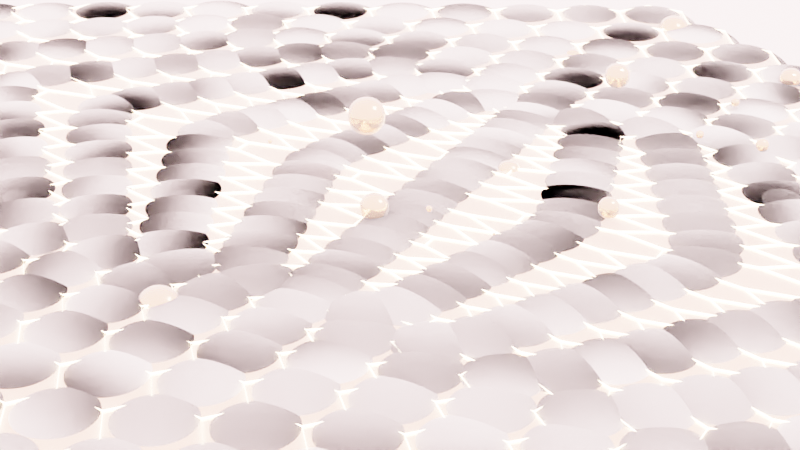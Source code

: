 # Source: procgen_hexgrid.blend  (saved by Blender 4.2.66; exported with 4.5.12 LTS)
import bpy
from mathutils import Matrix  # noqa: F401  (used for matrix-valued properties, if any)

bpy.ops.wm.read_factory_settings(use_empty=True)
scene = bpy.context.scene
scene.name = 'Scene'

# ---- collections
col_main = bpy.data.collections.new('Main'); scene.collection.children.link(col_main)
col_cutters = bpy.data.collections.new('Cutters'); scene.collection.children.link(col_cutters)
col_lights = bpy.data.collections.new('Lights'); scene.collection.children.link(col_lights)
col_lights_1 = bpy.data.collections.new('Lights 1'); col_lights.children.link(col_lights_1)
col_cameras = bpy.data.collections.new('Cameras'); scene.collection.children.link(col_cameras)

# ---- materials (node trees are filled in below, after node groups)
mat_pared = bpy.data.materials.new('Pared')
mat_pared.use_transparent_shadow = False
mat_pared.diffuse_color = (0.2984, 0.7449, 0.5911, 1.0)
mat_material = bpy.data.materials.new('Material')
mat_material.use_transparent_shadow = False
mat_material.diffuse_color = (0.2984, 0.7449, 0.5911, 1.0)
mat_pared_001 = bpy.data.materials.new('Pared.001')
mat_pared_001.use_transparent_shadow = False
mat_pared_001.diffuse_color = (0.2984, 0.7449, 0.5911, 1.0)

# ---- node groups
ng_geometry_nodes = bpy.data.node_groups.new('Geometry Nodes', 'GeometryNodeTree')
_s = ng_geometry_nodes.interface.new_socket(name='Geometry', in_out='OUTPUT', socket_type='NodeSocketGeometry')
_s = ng_geometry_nodes.interface.new_socket(name='Geometry', in_out='INPUT', socket_type='NodeSocketGeometry')
ng_geometry_nodes.is_modifier = True
_N = ng_geometry_nodes.nodes; _L = ng_geometry_nodes.links
n0 = _N.new('NodeFrame'); n0.name = 'Frame.001'; n0.location = (-781, 225)
n0.label = 'Make the parallelogram shaped hex grid'
n0.width = 1391
n1 = _N.new('NodeFrame'); n1.name = 'Frame'; n1.location = (361, -246)
n1.label = 'Shear'
n1.width = 830
n2 = _N.new('NodeFrame'); n2.name = 'Frame.002'; n2.location = (728, 221)
n2.label = 'Wrap hexes'
n2.width = 954
n3 = _N.new('NodeFrame'); n3.name = 'Frame.003'; n3.location = (1757, 168)
n3.label = 'extrude and set materials'
n3.width = 632
n4 = _N.new('GeometryNodeCurvePrimitiveQuadrilateral'); n4.name = 'Quadrilateral'; n4.location = (30, -77)
n4.inputs[0].default_value = 5.0
n4.inputs[1].default_value = 5.0
n5 = _N.new('GeometryNodeFillCurve'); n5.name = 'Fill Curve'; n5.location = (298, -77)
n6 = _N.new('GeometryNodeSubdivideMesh'); n6.name = 'Subdivide Mesh'; n6.location = (536, -77)
n6.inputs[1].default_value = 4
n7 = _N.new('GeometryNodeTriangulate'); n7.name = 'Triangulate'; n7.location = (781, -40)
n7.ngon_method = 'CLIP'
n8 = _N.new('GeometryNodeDualMesh'); n8.name = 'Dual Mesh'; n8.location = (1221, -47)
n9 = _N.new('GeometryNodeInputPosition'); n9.name = 'Position'; n9.location = (30, -259)
n10 = _N.new('ShaderNodeMath'); n10.name = 'Math'; n10.location = (367, -211)
n10.operation = 'MULTIPLY'
n10.inputs[1].default_value = -0.5
n11 = _N.new('ShaderNodeCombineXYZ'); n11.name = 'Combine XYZ'; n11.location = (546, -198)
n12 = _N.new('GeometryNodeSetPosition'); n12.name = 'Set Position'; n12.location = (660, -40)
n13 = _N.new('ShaderNodeSeparateXYZ'); n13.name = 'Separate XYZ'; n13.location = (188, -224)
n14 = _N.new('GeometryNodeSeparateGeometry'); n14.name = 'Separate Geometry'; n14.location = (556, -40)
n14.domain = 'FACE'
n15 = _N.new('GeometryNodeSetPosition'); n15.name = 'Set Position.001'; n15.location = (717, -243)
n15.inputs[3].default_value = (1.875, 0.0, 0.0)
n16 = _N.new('GeometryNodeScaleElements'); n16.name = 'Scale Elements'; n16.location = (263, -60)
n17 = _N.new('GeometryNodeSplitEdges'); n17.name = 'Split Edges'; n17.location = (30, -57)
n18 = _N.new('GeometryNodeJoinGeometry'); n18.name = 'Join Geometry'; n18.location = (784, -70)
n19 = _N.new('NodeGroupOutput'); n19.name = 'Group Output'; n19.location = (2420, 47)
n20 = _N.new('GeometryNodeSetMaterial'); n20.name = 'Set Material.001'; n20.location = (462, -73)
n20.inputs[2].default_value = mat_pared_001
n21 = _N.new('GeometryNodeSetMaterial'); n21.name = 'Set Material'; n21.location = (243, -40)
n21.inputs[2].default_value = mat_material
n22 = _N.new('GeometryNodeExtrudeMesh'); n22.name = 'Extrude Mesh'; n22.location = (30, -113)
n22.inputs[3].default_value = -2.5
n23 = _N.new('GeometryNodeSetPosition'); n23.name = 'Set Position.003'; n23.location = (373, -229)
n23.inputs[3].default_value = (0.0, 0.0, 2.3)
n1.parent = n0
n4.parent = n0
n5.parent = n0
n6.parent = n0
n7.parent = n0
n8.parent = n0
n9.parent = n1
n10.parent = n1
n11.parent = n1
n12.parent = n1
n13.parent = n1
n14.parent = n2
n15.parent = n2
n16.parent = n2
n17.parent = n2
n18.parent = n2
n20.parent = n3
n21.parent = n3
n22.parent = n3
n23.parent = n3
_L.new(n4.outputs[0], n5.inputs[0])
_L.new(n5.outputs[0], n6.inputs[0])
_L.new(n6.outputs[0], n7.inputs[0])
_L.new(n9.outputs[0], n13.inputs[0])
_L.new(n13.outputs[1], n10.inputs[0])
_L.new(n10.outputs[0], n11.inputs[0])
_L.new(n11.outputs[0], n12.inputs[3])
_L.new(n7.outputs[0], n12.inputs[0])
_L.new(n12.outputs[0], n8.inputs[0])
_L.new(n8.outputs[0], n17.inputs[0])
_L.new(n14.outputs[1], n18.inputs[0])
_L.new(n15.outputs[0], n18.inputs[0])
_L.new(n17.outputs[0], n16.inputs[0])
_L.new(n16.outputs[0], n14.inputs[0])
_L.new(n18.outputs[0], n22.inputs[0])
_L.new(n22.outputs[1], n21.inputs[1])
_L.new(n22.outputs[2], n20.inputs[1])
_L.new(n20.outputs[0], n19.inputs[0])
_L.new(n14.outputs[0], n15.inputs[0])
_L.new(n22.outputs[0], n21.inputs[0])
_L.new(n21.outputs[0], n23.inputs[0])
_L.new(n22.outputs[1], n23.inputs[1])
_L.new(n23.outputs[0], n20.inputs[0])
n19.is_active_output = True
ng_pelotas = bpy.data.node_groups.new('Pelotas', 'GeometryNodeTree')
_s = ng_pelotas.interface.new_socket(name='Geometry', in_out='OUTPUT', socket_type='NodeSocketGeometry')
_s = ng_pelotas.interface.new_socket(name='Geometry', in_out='INPUT', socket_type='NodeSocketGeometry')
ng_pelotas.is_modifier = True
_N = ng_pelotas.nodes; _L = ng_pelotas.links
n0 = _N.new('NodeGroupInput'); n0.name = 'Group Input'; n0.location = (-749, 33)
n1 = _N.new('NodeGroupOutput'); n1.name = 'Group Output'; n1.location = (289, 245)
n2 = _N.new('GeometryNodeInstanceOnPoints'); n2.name = 'Instance on Points'; n2.location = (-140, 242)
n3 = _N.new('GeometryNodeGeometryToInstance'); n3.name = 'Geometry to Instance'; n3.location = (-560, 32)
n4 = _N.new('GeometryNodeMeshGrid'); n4.name = 'Grid'; n4.location = (-448, 248)
n4.inputs[0].default_value = 24.6
n4.inputs[1].default_value = 22.7
n4.inputs[2].default_value = 11
n4.inputs[3].default_value = 8
n5 = _N.new('GeometryNodeSetPosition'); n5.name = 'Set Position'; n5.location = (71, 272)
n6 = _N.new('GeometryNodeInputPosition'); n6.name = 'Position'; n6.location = (-806, -170)
n7 = _N.new('ShaderNodeSeparateXYZ'); n7.name = 'Separate XYZ'; n7.location = (-645, -157)
n8 = _N.new('FunctionNodeCompare'); n8.name = 'Compare'; n8.location = (-461, -92)
n8.operation = 'GREATER_EQUAL'
n8.inputs[1].default_value = -7.0
n9 = _N.new('GeometryNodeJoinGeometry'); n9.name = 'Join Geometry'; n9.location = (246, 122)
n10 = _N.new('ShaderNodeMath'); n10.name = 'Math'; n10.location = (-132, -138)
n10.operation = 'POWER'
n10.inputs[0].default_value = -1.11
n11 = _N.new('GeometryNodeInputIndex'); n11.name = 'Index'; n11.location = (-293, -177)
n12 = _N.new('ShaderNodeMath'); n12.name = 'Math.001'; n12.location = (82, -118)
n12.operation = 'FRACT'
n12.inputs[1].default_value = -0.1
n13 = _N.new('FunctionNodeRandomValue'); n13.name = 'Random Value'; n13.location = (311, -18)
n13.data_type = 'FLOAT_VECTOR'
n13.inputs[0].default_value = (-10.6, -1.5, 7.0)
n13.inputs[1].default_value = (14.3, 3.4, -3.0)
n13.inputs[8].default_value = 32
_L.new(n3.outputs[0], n2.inputs[2])
_L.new(n0.outputs[0], n3.inputs[0])
_L.new(n4.outputs[0], n2.inputs[0])
_L.new(n2.outputs[0], n5.inputs[0])
_L.new(n6.outputs[0], n7.inputs[0])
_L.new(n7.outputs[1], n8.inputs[0])
_L.new(n8.outputs[0], n2.inputs[1])
_L.new(n5.outputs[0], n9.inputs[0])
_L.new(n9.outputs[0], n1.inputs[0])
_L.new(n11.outputs[0], n10.inputs[1])
_L.new(n10.outputs[0], n12.inputs[0])
_L.new(n12.outputs[0], n2.inputs[6])
_L.new(n13.outputs[0], n5.inputs[3])
n1.is_active_output = True
ng_geometry_nodes_003 = bpy.data.node_groups.new('Geometry Nodes.003', 'GeometryNodeTree')
_s = ng_geometry_nodes_003.interface.new_socket(name='Geometry', in_out='OUTPUT', socket_type='NodeSocketGeometry')
_s = ng_geometry_nodes_003.interface.new_socket(name='Geometry', in_out='INPUT', socket_type='NodeSocketGeometry')
ng_geometry_nodes_003.is_tool = True
ng_geometry_nodes_003.is_modifier = True
_N = ng_geometry_nodes_003.nodes; _L = ng_geometry_nodes_003.links
n0 = _N.new('NodeFrame'); n0.name = 'Frame.001'; n0.location = (-781, 219)
n0.label = 'Make the parallelogram shaped hex grid'
n0.width = 1391
n1 = _N.new('NodeFrame'); n1.name = 'Frame'; n1.location = (361, -40)
n1.label = 'Shear'
n1.width = 826
n2 = _N.new('NodeFrame'); n2.name = 'Frame.002'; n2.location = (728, 221)
n2.label = 'Wrap hexes'
n2.width = 954
n3 = _N.new('NodeFrame'); n3.name = 'Frame.003'; n3.location = (1757, 95)
n3.label = 'extrude and set materials'
n3.width = 200
n4 = _N.new('GeometryNodeCurvePrimitiveQuadrilateral'); n4.name = 'Quadrilateral'; n4.location = (30, -71)
n4.inputs[0].default_value = 5.0
n4.inputs[1].default_value = 5.0
n5 = _N.new('GeometryNodeFillCurve'); n5.name = 'Fill Curve'; n5.location = (298, -71)
n6 = _N.new('GeometryNodeSubdivideMesh'); n6.name = 'Subdivide Mesh'; n6.location = (536, -71)
n6.inputs[1].default_value = 4
n7 = _N.new('GeometryNodeDualMesh'); n7.name = 'Dual Mesh'; n7.location = (1221, -41)
n8 = _N.new('GeometryNodeInputPosition'); n8.name = 'Position'; n8.location = (30, -459)
n9 = _N.new('ShaderNodeMath'); n9.name = 'Math'; n9.location = (367, -411)
n9.operation = 'MULTIPLY'
n9.inputs[1].default_value = -0.5
n10 = _N.new('ShaderNodeCombineXYZ'); n10.name = 'Combine XYZ'; n10.location = (546, -398)
n11 = _N.new('GeometryNodeSetPosition'); n11.name = 'Set Position'; n11.location = (656, -40)
n12 = _N.new('ShaderNodeSeparateXYZ'); n12.name = 'Separate XYZ'; n12.location = (188, -424)
n13 = _N.new('GeometryNodeSeparateGeometry'); n13.name = 'Separate Geometry'; n13.location = (556, -40)
n14 = _N.new('GeometryNodeSetPosition'); n14.name = 'Set Position.001'; n14.location = (717, -243)
n14.inputs[3].default_value = (1.875, 0.0, 0.0)
n15 = _N.new('GeometryNodeScaleElements'); n15.name = 'Scale Elements'; n15.location = (263, -60)
n15.inputs[2].default_value = 0.0
n16 = _N.new('GeometryNodeSplitEdges'); n16.name = 'Split Edges'; n16.location = (30, -57)
n17 = _N.new('GeometryNodeJoinGeometry'); n17.name = 'Join Geometry'; n17.location = (784, -70)
n18 = _N.new('NodeGroupOutput'); n18.name = 'Group Output'; n18.location = (2420, 47)
n19 = _N.new('GeometryNodeExtrudeMesh'); n19.name = 'Extrude Mesh'; n19.location = (30, -40)
n19.inputs[3].default_value = -2.5
n20 = _N.new('GeometryNodeInstanceOnPoints'); n20.name = 'Instance on Points'; n20.location = (2240, 101)
n20.inputs[6].default_value = (0.8, 0.9, 13.25)
n21 = _N.new('GeometryNodeMeshIcoSphere'); n21.name = 'Ico Sphere'; n21.location = (2040, -25)
n21.inputs[0].default_value = 0.3
n21.inputs[1].default_value = 7
n1.parent = n0
n4.parent = n0
n5.parent = n0
n6.parent = n0
n7.parent = n0
n8.parent = n1
n9.parent = n1
n10.parent = n1
n11.parent = n1
n12.parent = n1
n13.parent = n2
n14.parent = n2
n15.parent = n2
n16.parent = n2
n17.parent = n2
n19.parent = n3
_L.new(n4.outputs[0], n5.inputs[0])
_L.new(n5.outputs[0], n6.inputs[0])
_L.new(n8.outputs[0], n12.inputs[0])
_L.new(n12.outputs[1], n9.inputs[0])
_L.new(n9.outputs[0], n10.inputs[0])
_L.new(n10.outputs[0], n11.inputs[3])
_L.new(n11.outputs[0], n7.inputs[0])
_L.new(n7.outputs[0], n16.inputs[0])
_L.new(n13.outputs[1], n17.inputs[0])
_L.new(n14.outputs[0], n17.inputs[0])
_L.new(n16.outputs[0], n15.inputs[0])
_L.new(n15.outputs[0], n13.inputs[0])
_L.new(n17.outputs[0], n19.inputs[0])
_L.new(n13.outputs[0], n14.inputs[0])
_L.new(n19.outputs[0], n20.inputs[0])
_L.new(n19.outputs[1], n20.inputs[1])
_L.new(n6.outputs[0], n11.inputs[0])
_L.new(n21.outputs[0], n20.inputs[2])
_L.new(n20.outputs[0], n18.inputs[0])
n18.is_active_output = True

# ---- material node trees
mat_pared.use_nodes = True; mat_pared.node_tree.nodes.clear()
_N = mat_pared.node_tree.nodes; _L = mat_pared.node_tree.links
n0 = _N.new('ShaderNodeOutputMaterial'); n0.name = 'Material Output'; n0.location = (300, 300)
n1 = _N.new('ShaderNodeTexCoord'); n1.name = 'Texture Coordinate'; n1.location = (-222, 214)
n2 = _N.new('ShaderNodeBsdfPrincipled'); n2.name = 'Principled BSDF'; n2.location = (-29, 307)
n2.distribution = 'GGX'
n2.subsurface_method = 'RANDOM_WALK_SKIN'
n2.inputs[0].default_value = (1.0, 1.0, 1.0, 1.0)
n2.inputs[1].default_value = 1.0
n2.inputs[2].default_value = 0.0
n2.inputs[4].default_value = 0.4727
n2.inputs[10].default_value = 4.35
n2.inputs[13].default_value = 1.0
n2.inputs[18].default_value = 1.0
n2.inputs[19].default_value = 0.1136
n2.inputs[20].default_value = 0.0
n2.inputs[25].default_value = 1.0
n2.inputs[27].default_value = (0.956, 0.5647, 0.3372, 1.0)
n2.inputs[28].default_value = 4.9
_L.new(n2.outputs[0], n0.inputs[0])
n0.is_active_output = True
mat_material.use_nodes = True; mat_material.node_tree.nodes.clear()
_N = mat_material.node_tree.nodes; _L = mat_material.node_tree.links
n0 = _N.new('ShaderNodeOutputMaterial'); n0.name = 'Material Output'; n0.location = (300, 300)
n1 = _N.new('ShaderNodeTexCoord'); n1.name = 'Texture Coordinate'; n1.location = (-222, 214)
n2 = _N.new('ShaderNodeBsdfPrincipled'); n2.name = 'Principled BSDF'; n2.location = (-40, 298)
n2.inputs[0].default_value = (0.956, 0.5647, 0.3372, 1.0)
n2.inputs[1].default_value = 1.0
n2.inputs[2].default_value = 0.1955
n2.inputs[13].default_value = 0.0
n2.inputs[18].default_value = 1.0
n2.inputs[19].default_value = 1.0
n2.inputs[20].default_value = 0.7195
n2.inputs[24].default_value = 1.0
n2.inputs[25].default_value = 0.5368
n2.inputs[28].default_value = 0.15
_L.new(n2.outputs[0], n0.inputs[0])
n0.is_active_output = True
mat_pared_001.use_nodes = True; mat_pared_001.node_tree.nodes.clear()
_N = mat_pared_001.node_tree.nodes; _L = mat_pared_001.node_tree.links
n0 = _N.new('ShaderNodeOutputMaterial'); n0.name = 'Material Output'; n0.location = (300, 300)
n1 = _N.new('ShaderNodeTexCoord'); n1.name = 'Texture Coordinate'; n1.location = (-222, 214)
n2 = _N.new('ShaderNodeBsdfPrincipled'); n2.name = 'Principled BSDF'; n2.location = (-49, 309)
n2.distribution = 'GGX'
n2.subsurface_method = 'RANDOM_WALK_SKIN'
n2.inputs[0].default_value = (0.1121, 0.0386, 0.07826, 1.0)
n2.inputs[1].default_value = 0.5636
n2.inputs[2].default_value = 0.0
n2.inputs[3].default_value = 81.6
n2.inputs[4].default_value = 0.8818
n2.inputs[10].default_value = 4.35
n2.inputs[13].default_value = 1.0
n2.inputs[18].default_value = 1.0
n2.inputs[19].default_value = 1.0
n2.inputs[20].default_value = 1.0
n2.inputs[24].default_value = 1.0
n2.inputs[25].default_value = 1.0
n2.inputs[27].default_value = (0.956, 0.5647, 0.3372, 1.0)
n2.inputs[28].default_value = 76.0
n2.inputs[29].default_value = 10.5
_L.new(n2.outputs[0], n0.inputs[0])
n0.is_active_output = True

# ---- world
world_pool = bpy.data.worlds.new('Pool'); scene.world = world_pool
world_pool.use_nodes = True; world_pool.node_tree.nodes.clear()
_N = world_pool.node_tree.nodes; _L = world_pool.node_tree.links
n0 = _N.new('ShaderNodeOutputWorld'); n0.name = 'World Output.001'; n0.location = (499, 412)
n1 = _N.new('ShaderNodeMixShader'); n1.name = 'Mix Shader'; n1.location = (429, 297)
n1.inputs[0].default_value = 0.8833
n2 = _N.new('ShaderNodeBackground'); n2.name = 'Background'; n2.location = (261, 208)
n2.inputs[0].default_value = (0.9301, 0.5906, 0.5906, 1.0)
n2.inputs[1].default_value = 8.4
n3 = _N.new('ShaderNodeSubsurfaceScattering'); n3.name = 'Subsurface Scattering'; n3.location = (57, 437)
n3.falloff = 'BURLEY'
n3.inputs[1].default_value = 31.85
n3.inputs[3].default_value = 3.8
_L.new(n1.outputs[0], n0.inputs[0])
_L.new(n2.outputs[0], n1.inputs[2])
_L.new(n3.outputs[0], n1.inputs[1])
n0.is_active_output = True
world_pool.color = (0.05088, 0.05088, 0.05088)
world_pool.use_sun_shadow = False
world_pool.sun_shadow_jitter_overblur = 0.0

# ---- cameras
cam_camera = bpy.data.cameras.new('Camera')
cam_camera.clip_end = 100.0
cam_camera.lens = 78.41
cam_camera.ortho_scale = 7.314
cam_camera.dof.focus_distance = 0.0
cam_camera.dof.aperture_fstop = 128.0

# ---- lights
light_light = bpy.data.lights.new('Light', 'POINT')
light_light.transmission_factor = 0.0
light_light.cutoff_distance = 30.0
light_light.energy = 1000.0
light_light.shadow_buffer_clip_start = 1.001
light_light.shadow_soft_size = 0.1
light_light.shadow_maximum_resolution = 0.002
light_light.use_absolute_resolution = True
light_light_001 = bpy.data.lights.new('Light.001', 'POINT')
light_light_001.transmission_factor = 0.0
light_light_001.cutoff_distance = 30.0
light_light_001.energy = 1000.0
light_light_001.shadow_buffer_clip_start = 1.001
light_light_001.shadow_soft_size = 0.1
light_light_001.shadow_maximum_resolution = 0.002
light_light_001.use_absolute_resolution = True

# ---- meshes
me_cube = bpy.data.meshes.new('Cube')
me_cube.from_pydata([(-1.0, -1.0, 0.0), (-1.0, -1.0, 2.0), (-1.0, 1.0, 0.0), (-1.0, 1.0, 2.0), (1.0, -1.0, 0.0), (1.0, -1.0, 2.0), (1.0, 1.0, 0.0), (1.0, 1.0, 2.0)], [], [(0, 1, 3, 2), (2, 3, 7, 6), (6, 7, 5, 4), (4, 5, 1, 0), (2, 6, 4, 0), (7, 3, 1, 5)])
me_cube.polygons.foreach_set('use_smooth', [True] * 6)
_uv = me_cube.uv_layers.new(name='UVMap')
_uv.uv.foreach_set('vector', [0.375, 0.0, 0.625, 0.0, 0.625, 0.25, 0.375, 0.25, 0.375, 0.25, 0.625, 0.25, 0.625, 0.5, 0.375, 0.5, 0.375, 0.5, 0.625, 0.5, 0.625, 0.75, 0.375, 0.75, 0.375, 0.75, 0.625, 0.75, 0.625, 1.0, 0.375, 1.0, 0.125, 0.5, 0.375, 0.5, 0.375, 0.75, 0.125, 0.75, 0.625, 0.5, 0.875, 0.5, 0.875, 0.75, 0.625, 0.75])
_ca = me_cube.color_attributes.new('Attribute', 'BYTE_COLOR', 'CORNER')
_ca.data.foreach_set('color', [1.0, 1.0, 1.0, 1.0, 1.0, 1.0, 1.0, 1.0, 1.0, 1.0, 1.0, 1.0, 1.0, 1.0, 1.0, 1.0, 1.0, 1.0, 1.0, 1.0, 1.0, 1.0, 1.0, 1.0, 1.0, 1.0, 1.0, 1.0, 1.0, 1.0, 1.0, 1.0, 1.0, 1.0, 1.0, 1.0, 1.0, 1.0, 1.0, 1.0, 1.0, 1.0, 1.0, 1.0, 1.0, 1.0, 1.0, 1.0, 1.0, 1.0, 1.0, 1.0, 1.0, 1.0, 1.0, 1.0, 1.0, 1.0, 1.0, 1.0, 1.0, 1.0, 1.0, 1.0, 1.0, 1.0, 1.0, 1.0, 1.0, 1.0, 1.0, 1.0, 1.0, 1.0, 1.0, 1.0, 1.0, 1.0, 1.0, 1.0, 1.0, 1.0, 1.0, 1.0, 1.0, 1.0, 1.0, 1.0, 1.0, 1.0, 1.0, 1.0, 1.0, 1.0, 1.0, 1.0])
me_cube.materials.append(mat_pared)
me_cube.use_remesh_fix_poles = True
me_cube.use_remesh_preserve_attributes = False
me_cube.update()
me_cube_001 = bpy.data.meshes.new('Cube.001')
me_cube_001.from_pydata([(-1.0, -1.0, -1.0), (-1.0, -1.0, 1.0), (-1.0, 1.0, -1.0), (-1.0, 1.0, 1.0), (1.0, -1.0, -1.0), (1.0, -1.0, 1.0), (1.0, 1.0, -1.0), (1.0, 1.0, 1.0)], [], [(0, 1, 3, 2), (2, 3, 7, 6), (6, 7, 5, 4), (4, 5, 1, 0), (2, 6, 4, 0), (7, 3, 1, 5)])
_uv = me_cube_001.uv_layers.new(name='UVMap')
_uv.uv.foreach_set('vector', [0.375, 0.0, 0.625, 0.0, 0.625, 0.25, 0.375, 0.25, 0.375, 0.25, 0.625, 0.25, 0.625, 0.5, 0.375, 0.5, 0.375, 0.5, 0.625, 0.5, 0.625, 0.75, 0.375, 0.75, 0.375, 0.75, 0.625, 0.75, 0.625, 1.0, 0.375, 1.0, 0.125, 0.5, 0.375, 0.5, 0.375, 0.75, 0.125, 0.75, 0.625, 0.5, 0.875, 0.5, 0.875, 0.75, 0.625, 0.75])
me_cube_001.materials.append(mat_material)
me_cube_001.update()
me_cube_003 = bpy.data.meshes.new('Cube.003')
me_cube_003.from_pydata([(-1.0, -1.0, 0.0), (-1.0, -1.0, 2.0), (-1.0, 1.0, 0.0), (-1.0, 1.0, 2.0), (1.0, -1.0, 0.0), (1.0, -1.0, 2.0), (1.0, 1.0, 0.0), (1.0, 1.0, 2.0)], [], [(0, 1, 3, 2), (2, 3, 7, 6), (6, 7, 5, 4), (4, 5, 1, 0), (2, 6, 4, 0), (7, 3, 1, 5)])
me_cube_003.polygons.foreach_set('use_smooth', [True] * 6)
_uv = me_cube_003.uv_layers.new(name='UVMap')
_uv.uv.foreach_set('vector', [0.375, 0.0, 0.625, 0.0, 0.625, 0.25, 0.375, 0.25, 0.375, 0.25, 0.625, 0.25, 0.625, 0.5, 0.375, 0.5, 0.375, 0.5, 0.625, 0.5, 0.625, 0.75, 0.375, 0.75, 0.375, 0.75, 0.625, 0.75, 0.625, 1.0, 0.375, 1.0, 0.125, 0.5, 0.375, 0.5, 0.375, 0.75, 0.125, 0.75, 0.625, 0.5, 0.875, 0.5, 0.875, 0.75, 0.625, 0.75])
_ca = me_cube_003.color_attributes.new('Attribute', 'BYTE_COLOR', 'CORNER')
_ca.data.foreach_set('color', [1.0, 1.0, 1.0, 1.0, 1.0, 1.0, 1.0, 1.0, 1.0, 1.0, 1.0, 1.0, 1.0, 1.0, 1.0, 1.0, 1.0, 1.0, 1.0, 1.0, 1.0, 1.0, 1.0, 1.0, 1.0, 1.0, 1.0, 1.0, 1.0, 1.0, 1.0, 1.0, 1.0, 1.0, 1.0, 1.0, 1.0, 1.0, 1.0, 1.0, 1.0, 1.0, 1.0, 1.0, 1.0, 1.0, 1.0, 1.0, 1.0, 1.0, 1.0, 1.0, 1.0, 1.0, 1.0, 1.0, 1.0, 1.0, 1.0, 1.0, 1.0, 1.0, 1.0, 1.0, 1.0, 1.0, 1.0, 1.0, 1.0, 1.0, 1.0, 1.0, 1.0, 1.0, 1.0, 1.0, 1.0, 1.0, 1.0, 1.0, 1.0, 1.0, 1.0, 1.0, 1.0, 1.0, 1.0, 1.0, 1.0, 1.0, 1.0, 1.0, 1.0, 1.0, 1.0, 1.0])
me_cube_003.materials.append(mat_pared_001)
me_cube_003.use_remesh_fix_poles = True
me_cube_003.use_remesh_preserve_attributes = False
me_cube_003.update()

# ---- objects
ob_piel = bpy.data.objects.new('Piel', me_cube)
ob_pelota = bpy.data.objects.new('Pelota', me_cube_001)
ob_piel_001 = bpy.data.objects.new('Piel.001', me_cube_003)
ob_light = bpy.data.objects.new('Light', light_light)
ob_light_001 = bpy.data.objects.new('Light.001', light_light_001)
ob_camera = bpy.data.objects.new('Camera', cam_camera)

# ---- transforms, parenting, visibility, modifiers, constraints
ob_piel.location = (-2.261, 0.131, 0.0)
ob_piel.rotation_euler = (-0.1537, -0.0, 0.0)
ob_piel.scale = (1.3, 1.3, 0.04)
ob_piel.lock_scale = (True, False, False)
ob_piel.cycles.use_motion_blur = False
ob_piel.cycles.use_adaptive_subdivision = True
ob_piel.cycles.dicing_rate = 1.09
_m = ob_piel.modifiers.new('GeometryNodes', 'NODES')
_m.node_group = ng_geometry_nodes
_m.open_bake_panel = True
ob_pelota.location = (0.0, 0.131, -0.05606)
ob_pelota.rotation_euler = (0.0, 0.0, 1.396)
ob_pelota.scale = (-0.13, -0.13, -0.13)
ob_pelota.lock_scale = (True, True, True)
ob_pelota.cycles.use_motion_blur = False
_m = ob_pelota.modifiers.new('Subdivision', 'SUBSURF')
_m.uv_smooth = 'NONE'
_m.levels = 4
_m.render_levels = 4
_m = ob_pelota.modifiers.new('GeometryNodes', 'NODES')
_m.node_group = ng_pelotas
ob_piel_001.location = (-2.261, 0.2032, -0.05232)
ob_piel_001.rotation_euler = (-0.1537, -0.0, 0.0)
ob_piel_001.scale = (1.3, 1.3, 0.04)
ob_piel_001.lock_scale = (True, False, False)
ob_piel_001.cycles.use_motion_blur = False
ob_piel_001.cycles.use_adaptive_subdivision = True
ob_piel_001.cycles.dicing_rate = 1.09
_m = ob_piel_001.modifiers.new('GeometryNodes', 'NODES')
_m.node_group = ng_geometry_nodes_003
_m.open_bake_panel = True
ob_light.location = (5.526, 1.005, 5.904)
ob_light.rotation_euler = (0.6503, 0.05522, 1.866)
ob_light.lock_rotations_4d = False
ob_light.empty_display_type = 'ARROWS'
ob_light.color = (0.0, 0.0, 0.0, 0.0)
ob_light.lineart.crease_threshold = 0.0
ob_light_001.location = (4.076, 1.005, 5.904)
ob_light_001.rotation_euler = (0.6503, 0.05522, 1.866)
ob_light_001.lock_rotations_4d = False
ob_light_001.empty_display_type = 'ARROWS'
ob_light_001.color = (0.0, 0.0, 0.0, 0.0)
ob_light_001.lineart.crease_threshold = 0.0
ob_camera.location = (0.0, -7.009, 4.466)
ob_camera.rotation_euler = (0.9948, -0.0, 0.0)
ob_camera.lock_rotations_4d = False
ob_camera.empty_display_type = 'ARROWS'
ob_camera.color = (0.0, 0.0, 0.0, 0.0)
ob_camera.display_type = 'WIRE'
ob_camera.lineart.crease_threshold = 0.0

# ---- collection membership
col_main.objects.link(ob_piel)
col_main.objects.link(ob_pelota)
col_main.objects.link(ob_piel_001)
col_lights.objects.link(ob_light)
col_lights.objects.link(ob_light_001)
col_cameras.objects.link(ob_camera)

# ---- scene / render settings (as saved in the file)
scene.camera = ob_camera
scene.frame_start = 1; scene.frame_end = 190; scene.frame_set(106)
scene.render.engine = 'CYCLES'
scene.render.film_transparent = True
scene.render.use_simplify = True
scene.render.use_persistent_data = True
scene.render.compositor_device = 'GPU'
scene.cycles.feature_set = 'EXPERIMENTAL'
scene.cycles.denoising_prefilter = 'FAST'
scene.cycles.denoising_quality = 'FAST'
scene.cycles.preview_denoising_quality = 'FAST'
scene.cycles.samples = 300
scene.cycles.sampling_pattern = 'TABULATED_SOBOL'
scene.cycles.use_adaptive_sampling = False
scene.cycles.adaptive_threshold = 0.1
scene.cycles.use_light_tree = False
scene.cycles.volume_max_steps = 300
scene.cycles.film_transparent_glass = True
scene.cycles.debug_bvh_time_steps = 12
scene.cycles.texture_limit = '2048'
scene.cycles.use_fast_gi = True
scene.eevee.gi_diffuse_bounces = 4
scene.eevee.gi_cubemap_resolution = '2048'
scene.eevee.taa_samples = 64
scene.eevee.use_taa_reprojection = False
scene.eevee.use_gtao = True
scene.eevee.use_shadows = False
scene.view_settings.view_transform = 'Filmic'
bpy.context.view_layer.update()
